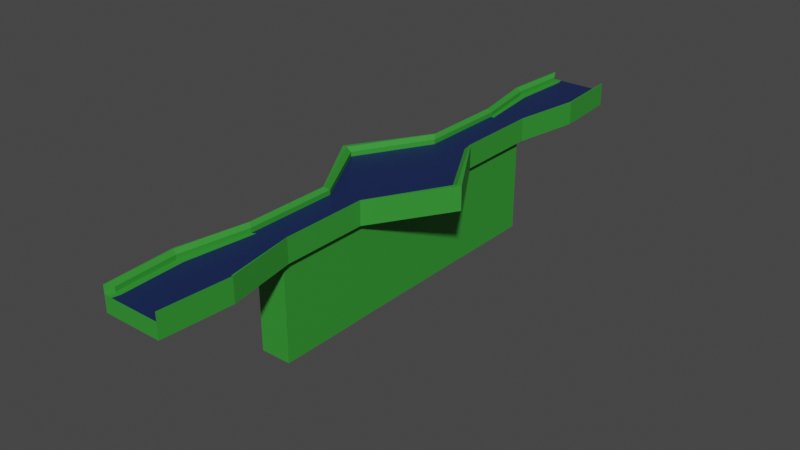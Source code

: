 # Source: escenario_.blend  (saved by Blender 3.3.6; exported with 4.5.12 LTS)
import bpy
from mathutils import Matrix  # noqa: F401  (used for matrix-valued properties, if any)

bpy.ops.wm.read_factory_settings(use_empty=True)
scene = bpy.context.scene
scene.name = 'Scene'

# ---- collections
col_collection = bpy.data.collections.new('Collection'); scene.collection.children.link(col_collection)

# ---- materials (node trees are filled in below, after node groups)
mat_base = bpy.data.materials.new('base')
mat_base.use_transparent_shadow = False
mat_superior = bpy.data.materials.new('superior')
mat_superior.use_transparent_shadow = False

# ---- material node trees
mat_base.use_nodes = True; mat_base.node_tree.nodes.clear()
_N = mat_base.node_tree.nodes; _L = mat_base.node_tree.links
n0 = _N.new('ShaderNodeBsdfPrincipled'); n0.name = 'Principled BSDF'; n0.location = (10, 300)
n0.distribution = 'GGX'
n0.subsurface_method = 'RANDOM_WALK_SKIN'
n0.inputs[0].default_value = (0.007603, 0.01894, 0.08714, 1.0)
n0.inputs[3].default_value = 1.45
n0.inputs[27].default_value = (0.0, 0.0, 0.0, 1.0)
n0.inputs[28].default_value = 1.0
n1 = _N.new('ShaderNodeOutputMaterial'); n1.name = 'Material Output'; n1.location = (300, 300)
_L.new(n0.outputs[0], n1.inputs[0])
n1.is_active_output = True
mat_superior.use_nodes = True; mat_superior.node_tree.nodes.clear()
_N = mat_superior.node_tree.nodes; _L = mat_superior.node_tree.links
n0 = _N.new('ShaderNodeBsdfPrincipled'); n0.name = 'Principled BSDF'; n0.location = (10, 300)
n0.distribution = 'GGX'
n0.subsurface_method = 'RANDOM_WALK_SKIN'
n0.inputs[0].default_value = (0.03527, 0.3032, 0.03356, 1.0)
n0.inputs[3].default_value = 1.45
n0.inputs[27].default_value = (0.0, 0.0, 0.0, 1.0)
n0.inputs[28].default_value = 1.0
n1 = _N.new('ShaderNodeOutputMaterial'); n1.name = 'Material Output'; n1.location = (300, 300)
_L.new(n0.outputs[0], n1.inputs[0])
n1.is_active_output = True

# ---- world
world_world = bpy.data.worlds.new('World'); scene.world = world_world
world_world.use_nodes = True; world_world.node_tree.nodes.clear()
_N = world_world.node_tree.nodes; _L = world_world.node_tree.links
n0 = _N.new('ShaderNodeOutputWorld'); n0.name = 'World Output'; n0.location = (300, 300)
n1 = _N.new('ShaderNodeBackground'); n1.name = 'Background'; n1.location = (10, 300)
n1.inputs[0].default_value = (0.05088, 0.05088, 0.05088, 1.0)
_L.new(n1.outputs[0], n0.inputs[0])
n0.is_active_output = True
world_world.color = (0.05088, 0.05088, 0.05088)
world_world.use_sun_shadow = False
world_world.sun_shadow_jitter_overblur = 0.0

# ---- meshes
me_cube_001 = bpy.data.meshes.new('Cube.001')
me_cube_001.from_pydata([(-4.3, -33.27, -0.2801), (-3.624, -33.74, 2.916), (-4.3, 33.27, -0.2801), (-3.624, 33.74, 2.916), (4.3, -33.27, -0.2801), (3.624, -33.74, 2.916), (4.3, 33.27, -0.2801), (4.3, 33.27, 2.916), (3.131, 33.27, -0.2801), (-3.131, 33.27, -0.2801), (-2.873, 33.27, 2.916), (2.873, 33.27, 2.916), (-3.131, -33.27, -0.2801), (3.131, -33.27, -0.2801), (2.873, -33.27, 2.916), (-2.873, -33.27, 2.916), (-4.3, 15.77, -0.2801), (-4.3, -15.77, -0.2801), (-3.624, -14.79, 2.916), (-3.624, 14.79, 2.916), (4.3, -15.77, -0.2801), (4.3, 15.77, -0.2801), (3.624, 14.79, 2.916), (3.624, -14.79, 2.916), (2.873, 15.77, 2.916), (2.873, -15.77, 2.916), (-2.873, 15.77, 2.916), (-2.873, -15.77, 2.916), (-3.131, 15.77, -0.2801), (-3.131, -15.77, -0.2801), (3.131, 15.77, -0.2801), (3.131, -15.77, -0.2801), (-14.04, 0.0, -0.2801), (-12.01, -3.126e-14, 2.916), (14.04, 0.0, -0.2801), (12.01, -3.126e-14, 2.916), (2.876, -3.126e-14, 2.916), (-2.876, -3.126e-14, 2.916), (-3.134, 0.0, -0.2801), (3.134, 0.0, -0.2801), (-3.134, 0.0, -19.91), (-3.131, -15.77, -19.91), (3.134, 0.0, -19.91), (3.131, -15.77, -19.91), (3.131, 15.77, -19.91), (-3.131, 15.77, -19.91), (3.131, 33.27, -19.98), (-3.131, 33.27, -19.98), (-3.131, -33.27, -19.98), (3.131, -33.27, -19.98), (-3.131, -15.77, -19.98), (3.131, -15.77, -19.98), (-3.131, 15.77, -19.98), (3.131, 15.77, -19.98), (-5.961, -61.21, -0.2801), (-5.222, -59.78, 2.916), (-5.222, 59.78, 2.916), (-5.961, 61.21, -0.2801), (-4.34, 61.21, -0.2801), (4.34, 61.21, 2.916), (5.222, 59.78, 2.916), (5.961, 61.21, -0.2801), (5.222, -59.78, 2.916), (5.961, -61.21, -0.2801), (4.34, -61.21, -0.2801), (-3.982, -59.78, 2.916), (4.34, 61.21, -0.2801), (-3.982, 59.78, 2.916), (-4.34, -61.21, -0.2801), (3.982, -59.78, 2.916), (-5.946, -47.55, 2.916), (-6.862, -47.24, -0.2801), (-4.996, -47.24, -0.2801), (5.946, -47.55, 2.916), (6.862, -47.24, -0.2801), (4.996, -47.24, -0.2801), (4.584, -47.24, 2.916), (-4.584, -47.24, 2.916), (-4.584, 47.24, 2.916), (4.584, 47.24, 2.916), (-5.946, 47.55, 2.916), (-6.862, 47.24, -0.2801), (-4.996, 47.24, -0.2801), (4.996, 47.24, -0.2801), (6.862, 47.24, -0.2801), (5.946, 47.55, 2.916), (-4.3, 15.77, 2.916), (-4.3, 33.27, 2.916), (4.3, -15.77, 2.916), (4.3, -33.27, 2.916), (-6.862, -47.24, 2.916), (-4.3, -33.27, 2.916), (-4.3, -15.77, 2.916), (-14.04, 0.0, 2.916), (3.624, 33.74, 2.916), (4.3, 15.77, 2.916), (14.04, 0.0, 2.916), (3.982, 59.78, 2.916), (5.961, 61.21, 2.916), (-4.34, -61.21, 2.916), (-5.961, -61.21, 2.916), (-5.961, 61.21, 2.916), (-4.34, 61.21, 2.916), (5.961, -61.21, 2.916), (4.34, -61.21, 2.916), (6.862, -47.24, 2.916), (-6.862, 47.24, 2.916), (6.862, 47.24, 2.916), (-4.3, 15.77, 4.604), (-4.3, 33.27, 4.604), (4.3, -15.77, 4.604), (4.3, -33.27, 4.604), (-6.862, -47.24, 4.604), (-4.3, -33.27, 4.604), (-4.3, -15.77, 4.604), (-14.04, 0.0, 4.604), (4.3, 33.27, 4.604), (4.3, 15.77, 4.604), (14.04, 0.0, 4.604), (6.862, -47.24, 4.604), (5.961, -61.21, 4.604), (-6.862, 47.24, 4.604), (-5.961, 61.21, 4.604), (6.862, 47.24, 4.604), (5.961, 61.21, 4.604), (-5.961, -61.21, 4.604), (-4.218, 15.65, 4.604), (-3.624, 14.79, 3.863), (-3.624, 33.74, 3.863), (-4.237, 33.31, 4.604), (4.218, -15.65, 4.604), (3.624, -14.79, 3.863), (3.624, -33.74, 3.863), (4.237, -33.31, 4.604), (-6.603, -47.33, 4.604), (-5.946, -47.55, 3.863), (-3.624, -33.74, 3.863), (-4.237, -33.31, 4.604), (-3.624, -14.79, 3.863), (-4.218, -15.65, 4.604), (-13.08, -1.479e-14, 4.604), (-12.01, -3.126e-14, 3.863), (4.237, 33.31, 4.604), (3.624, 33.74, 3.863), (3.624, 14.79, 3.863), (4.218, 15.65, 4.604), (13.08, -1.479e-14, 4.604), (12.01, -3.126e-14, 3.863), (6.603, -47.33, 4.604), (5.946, -47.55, 3.863), (5.804, -60.91, 4.604), (5.222, -59.78, 3.863), (-6.603, 47.33, 4.604), (-5.946, 47.55, 3.863), (-5.804, 60.91, 4.604), (-5.222, 59.78, 3.863), (5.946, 47.55, 3.863), (6.603, 47.33, 4.604), (5.222, 59.78, 3.863), (5.804, 60.91, 4.604), (-5.222, -59.78, 3.863), (-5.804, -60.91, 4.604)], [], [(16, 86, 87, 2), (75, 74, 63, 64), (20, 88, 89, 4), (72, 75, 64, 68), (31, 20, 4, 13), (27, 18, 1, 15), (23, 25, 14, 5), (25, 27, 15, 14), (17, 29, 12, 0), (9, 8, 46, 47), (74, 105, 103, 63), (71, 72, 68, 54), (90, 71, 54, 100), (78, 79, 97, 67), (13, 12, 48, 49), (28, 30, 44, 45), (2, 9, 28, 16), (32, 38, 29, 17), (11, 10, 26, 24), (36, 37, 27, 25), (94, 11, 24, 22), (35, 36, 25, 23), (10, 3, 19, 26), (37, 33, 18, 27), (8, 6, 21, 30), (39, 34, 20, 31), (6, 7, 95, 21), (34, 96, 88, 20), (0, 91, 92, 17), (32, 93, 86, 16), (17, 92, 93, 32), (21, 95, 96, 34), (30, 21, 34, 39), (26, 19, 33, 37), (22, 24, 36, 35), (24, 26, 37, 36), (16, 28, 38, 32), (38, 28, 45, 40), (40, 42, 43, 41), (45, 44, 42, 40), (30, 39, 42, 44), (31, 29, 41, 43), (39, 31, 43, 42), (29, 38, 40, 41), (50, 51, 49, 48), (47, 46, 53, 52), (30, 28, 52, 53), (12, 29, 50, 48), (8, 30, 53, 46), (28, 9, 47, 52), (29, 31, 51, 50), (31, 13, 49, 51), (66, 59, 98, 61), (68, 99, 100, 54), (63, 103, 104, 64), (64, 104, 99, 68), (57, 101, 102, 58), (58, 102, 59, 66), (81, 106, 101, 57), (73, 76, 69, 62), (77, 70, 55, 65), (82, 81, 57, 58), (76, 77, 65, 69), (84, 83, 66, 61), (79, 85, 60, 97), (83, 82, 58, 66), (107, 84, 61, 98), (80, 78, 67, 56), (14, 15, 77, 76), (15, 1, 70, 77), (5, 14, 76, 73), (91, 0, 71, 90), (0, 12, 72, 71), (4, 89, 105, 74), (12, 13, 75, 72), (13, 4, 74, 75), (3, 10, 78, 80), (7, 6, 84, 107), (8, 9, 82, 83), (11, 94, 85, 79), (6, 8, 83, 84), (9, 2, 81, 82), (2, 87, 106, 81), (10, 11, 79, 78), (107, 98, 124, 123), (100, 55, 160, 161, 125), (139, 140, 115, 114), (23, 5, 132, 131), (146, 130, 110, 118), (70, 1, 136, 135), (22, 35, 147, 144), (161, 134, 112, 125), (7, 107, 123, 116), (97, 60, 98, 59), (65, 55, 100, 99), (56, 67, 102, 101), (67, 97, 59, 102), (62, 69, 104, 103), (69, 65, 99, 104), (140, 126, 108, 115), (159, 157, 123, 124), (91, 90, 112, 113), (137, 139, 114, 113), (152, 154, 122, 121), (96, 95, 117, 118), (134, 137, 113, 112), (33, 19, 127, 141), (35, 23, 131, 147), (55, 70, 135, 160), (18, 33, 141, 138), (129, 152, 121, 109), (85, 94, 143, 156), (133, 148, 119, 111), (142, 145, 117, 116), (73, 62, 151, 149), (62, 103, 120, 150, 151), (56, 101, 122, 154, 155), (98, 60, 158, 159, 124), (1, 18, 138, 136), (5, 73, 149, 132), (3, 80, 153, 128), (94, 22, 144, 143), (157, 142, 116, 123), (145, 146, 118, 117), (90, 100, 125, 112), (87, 86, 108, 109), (92, 91, 113, 114), (60, 85, 156, 158), (86, 93, 115, 108), (103, 105, 119, 120), (105, 89, 111, 119), (80, 56, 155, 153), (106, 87, 109, 121), (126, 129, 109, 108), (95, 7, 116, 117), (101, 106, 121, 122), (93, 92, 114, 115), (89, 88, 110, 111), (130, 133, 111, 110), (88, 96, 118, 110), (148, 150, 120, 119), (127, 128, 129, 126), (131, 132, 133, 130), (135, 136, 137, 134), (136, 138, 139, 137), (141, 127, 126, 140), (143, 144, 145, 142), (147, 131, 130, 146), (138, 141, 140, 139), (144, 147, 146, 145), (149, 151, 150, 148), (153, 155, 154, 152), (157, 159, 158, 156), (160, 135, 134, 161), (132, 149, 148, 133), (128, 153, 152, 129), (142, 157, 156, 143), (19, 3, 128, 127)])
me_cube_001.polygons.foreach_set('material_index', [1, 1, 1, 1, 1, 0, 0, 0, 1, 1, 1, 1, 1, 0, 1, 1, 1, 1, 0, 0, 0, 0, 0, 0, 1, 1, 1, 1, 1, 1, 1, 1, 1, 0, 0, 0, 1, 1, 1, 1, 1, 1, 1, 1, 1, 1, 1, 1, 1, 1, 1, 1, 1, 1, 1, 1, 1, 1, 1, 1, 1, 1, 0, 1, 1, 1, 1, 1, 0, 1, 1, 1, 1, 1, 1, 1, 1, 1, 1, 1, 1, 1, 1, 0, 1, 1, 1, 1, 1, 1, 1, 1, 1, 1, 1, 1, 0, 0, 0, 1, 1, 1, 1, 1, 1, 1, 1, 1, 1, 1, 1, 1, 1, 1, 1, 0, 1, 1, 1, 1, 1, 1, 1, 1, 1, 1, 1, 1, 1, 1, 1, 1, 1, 1, 1, 1, 1, 1, 1, 1, 0, 1, 1, 1, 1, 1, 1, 1, 1, 1, 1, 1, 1, 1, 1, 1, 1, 1])
_uv = me_cube_001.uv_layers.new(name='UVMap')
_uv.uv.foreach_set('vector', [0.7495, 0.6258, 0.7755, 0.6258, 0.7755, 0.7681, 0.7495, 0.7681, 0.2037, 0.8751, 0.2187, 0.8732, 0.2263, 0.9867, 0.2132, 0.9885, 0.7892, 0.6258, 0.8152, 0.6258, 0.8152, 0.7681, 0.7892, 0.7681, 0.1231, 0.8858, 0.2037, 0.8751, 0.2132, 0.9885, 0.1433, 0.9977, 0.1552, 0.6235, 0.1646, 0.6222, 0.1832, 0.7633, 0.1738, 0.7645, 0.3593, 0.6253, 0.3646, 0.6168, 0.3797, 0.7701, 0.3733, 0.7668, 0.3059, 0.6226, 0.3128, 0.6299, 0.3268, 0.7714, 0.3211, 0.7759, 0.3128, 0.6299, 0.3593, 0.6253, 0.3733, 0.7668, 0.3268, 0.7714, 0.09526, 0.6314, 0.1047, 0.6301, 0.1233, 0.7712, 0.1139, 0.7724, 0.9307, 0.7368, 0.8798, 0.7368, 0.8798, 0.5767, 0.9307, 0.5767, 0.7892, 0.8817, 0.8152, 0.8817, 0.8152, 0.9953, 0.7892, 0.9953, 0.1081, 0.8878, 0.1231, 0.8858, 0.1433, 0.9977, 0.1302, 0.9994, 0.7755, 0.1136, 0.7495, 0.1136, 0.7495, 0.0, 0.7755, 0.0, 0.3228, 0.1142, 0.2486, 0.1215, 0.2435, 0.01955, 0.3079, 0.01318, 0.9307, 0.8969, 0.8798, 0.8969, 0.8798, 0.7368, 0.9307, 0.7368, 0.6408, 0.9926, 0.5899, 0.9926, 0.5899, 0.833, 0.6408, 0.833, 0.04311, 0.2362, 0.05254, 0.2349, 0.07114, 0.376, 0.06172, 0.3772, 0.0, 0.5146, 0.08789, 0.503, 0.1047, 0.6301, 0.09526, 0.6314, 0.2736, 0.2332, 0.3201, 0.2286, 0.3341, 0.3701, 0.2876, 0.3747, 0.3002, 0.5023, 0.3467, 0.4977, 0.3593, 0.6253, 0.3128, 0.6299, 0.2672, 0.2299, 0.2736, 0.2332, 0.2876, 0.3747, 0.2823, 0.3832, 0.2263, 0.5096, 0.3002, 0.5023, 0.3128, 0.6299, 0.3059, 0.6226, 0.3201, 0.2286, 0.3258, 0.2241, 0.3409, 0.3774, 0.3341, 0.3701, 0.3467, 0.4977, 0.4206, 0.4904, 0.3646, 0.6168, 0.3593, 0.6253, 0.103, 0.2283, 0.1124, 0.227, 0.131, 0.368, 0.1216, 0.3693, 0.1384, 0.4964, 0.2263, 0.4848, 0.1646, 0.6222, 0.1552, 0.6235, 0.7892, 0.2272, 0.8152, 0.2272, 0.8152, 0.3695, 0.7892, 0.3695, 0.7892, 0.4976, 0.8152, 0.4976, 0.8152, 0.6258, 0.7892, 0.6258, 0.7495, 0.2272, 0.7755, 0.2272, 0.7755, 0.3695, 0.7495, 0.3695, 0.7495, 0.4976, 0.7755, 0.4976, 0.7755, 0.6258, 0.7495, 0.6258, 0.7495, 0.3695, 0.7755, 0.3695, 0.7755, 0.4976, 0.7495, 0.4976, 0.7892, 0.3695, 0.8152, 0.3695, 0.8152, 0.4976, 0.7892, 0.4976, 0.1216, 0.3693, 0.131, 0.368, 0.2263, 0.4848, 0.1384, 0.4964, 0.3341, 0.3701, 0.3409, 0.3774, 0.4206, 0.4904, 0.3467, 0.4977, 0.2823, 0.3832, 0.2876, 0.3747, 0.3002, 0.5023, 0.2263, 0.5096, 0.2876, 0.3747, 0.3341, 0.3701, 0.3467, 0.4977, 0.3002, 0.5023, 0.06172, 0.3772, 0.07114, 0.376, 0.08789, 0.503, 0.0, 0.5146, 0.7495, 0.3846, 0.7495, 0.5127, 0.5899, 0.5127, 0.5899, 0.3846, 0.8289, 0.4485, 0.8799, 0.4485, 0.8799, 0.5767, 0.8289, 0.5767, 0.8289, 0.3203, 0.8799, 0.3203, 0.8799, 0.4485, 0.8289, 0.4485, 0.7495, 0.0, 0.7495, 0.1282, 0.5899, 0.1282, 0.5899, 0.0, 0.9308, 0.4799, 0.8799, 0.4799, 0.8799, 0.3203, 0.9308, 0.3203, 0.7495, 0.1282, 0.7495, 0.2564, 0.5899, 0.2564, 0.5899, 0.1282, 0.7495, 0.2564, 0.7495, 0.3846, 0.5899, 0.3846, 0.5899, 0.2564, 0.6917, 0.833, 0.7426, 0.833, 0.7426, 0.9753, 0.6917, 0.9753, 0.6408, 0.833, 0.6917, 0.833, 0.6917, 0.9753, 0.6408, 0.9753, 0.8798, 0.8969, 0.8289, 0.8969, 0.8289, 0.7368, 0.8798, 0.7368, 0.9712, 0.1601, 0.8289, 0.1601, 0.8289, 0.0, 0.9712, 0.0, 0.9712, 0.3203, 0.8289, 0.3203, 0.8289, 0.1601, 0.9712, 0.1601, 0.7322, 0.833, 0.5899, 0.833, 0.5899, 0.6729, 0.7322, 0.6729, 0.8798, 0.7368, 0.8289, 0.7368, 0.8289, 0.5767, 0.8798, 0.5767, 0.7322, 0.6729, 0.5899, 0.6729, 0.5899, 0.5127, 0.7322, 0.5127, 0.9567, 0.6868, 0.9307, 0.6868, 0.9307, 0.6736, 0.9567, 0.6736, 0.9567, 0.5898, 0.9307, 0.5898, 0.9307, 0.5767, 0.9567, 0.5767, 0.9567, 0.6736, 0.9307, 0.6736, 0.9307, 0.6604, 0.9567, 0.6604, 0.9567, 0.6604, 0.9307, 0.6604, 0.9307, 0.5898, 0.9567, 0.5898, 0.9567, 0.7705, 0.9307, 0.7705, 0.9307, 0.7573, 0.9567, 0.7573, 0.9567, 0.7573, 0.9307, 0.7573, 0.9307, 0.6868, 0.9567, 0.6868, 0.7495, 0.8817, 0.7755, 0.8817, 0.7755, 0.9953, 0.7495, 0.9953, 0.3133, 0.8894, 0.3241, 0.8858, 0.339, 0.9868, 0.329, 0.9878, 0.3983, 0.8785, 0.4095, 0.8799, 0.4135, 0.9795, 0.4034, 0.9805, 0.02264, 0.1243, 0.007603, 0.1263, 0.0, 0.01268, 0.01307, 0.01096, 0.3241, 0.8858, 0.3983, 0.8785, 0.4034, 0.9805, 0.339, 0.9868, 0.1182, 0.1117, 0.1032, 0.1137, 0.08303, 0.001724, 0.0961, 0.0, 0.2486, 0.1215, 0.2373, 0.1201, 0.2334, 0.02054, 0.2435, 0.01955, 0.1032, 0.1137, 0.02264, 0.1243, 0.01307, 0.01096, 0.08303, 0.001724, 0.8152, 0.1136, 0.7892, 0.1136, 0.7892, 0.0, 0.8152, 0.0, 0.3335, 0.1106, 0.3228, 0.1142, 0.3079, 0.01318, 0.3179, 0.01219, 0.3268, 0.7714, 0.3733, 0.7668, 0.3983, 0.8785, 0.3241, 0.8858, 0.3733, 0.7668, 0.3797, 0.7701, 0.4095, 0.8799, 0.3983, 0.8785, 0.3211, 0.7759, 0.3268, 0.7714, 0.3241, 0.8858, 0.3133, 0.8894, 0.7755, 0.2272, 0.7495, 0.2272, 0.7495, 0.1136, 0.7755, 0.1136, 0.1139, 0.7724, 0.1233, 0.7712, 0.1231, 0.8858, 0.1081, 0.8878, 0.7892, 0.7681, 0.8152, 0.7681, 0.8152, 0.8817, 0.7892, 0.8817, 0.1233, 0.7712, 0.1738, 0.7645, 0.2037, 0.8751, 0.1231, 0.8858, 0.1738, 0.7645, 0.1832, 0.7633, 0.2187, 0.8732, 0.2037, 0.8751, 0.3258, 0.2241, 0.3201, 0.2286, 0.3228, 0.1142, 0.3335, 0.1106, 0.8152, 0.2272, 0.7892, 0.2272, 0.7892, 0.1136, 0.8152, 0.1136, 0.103, 0.2283, 0.05254, 0.2349, 0.02264, 0.1243, 0.1032, 0.1137, 0.2736, 0.2332, 0.2672, 0.2299, 0.2373, 0.1201, 0.2486, 0.1215, 0.1124, 0.227, 0.103, 0.2283, 0.1032, 0.1137, 0.1182, 0.1117, 0.05254, 0.2349, 0.04311, 0.2362, 0.007603, 0.1263, 0.02264, 0.1243, 0.7495, 0.7681, 0.7755, 0.7681, 0.7755, 0.8817, 0.7495, 0.8817, 0.3201, 0.2286, 0.2736, 0.2332, 0.2486, 0.1215, 0.3228, 0.1142, 0.8152, 0.1136, 0.8152, 0.0, 0.8289, 0.0, 0.8289, 0.1136, 0.9849, 0.0, 0.9849, 0.01166, 0.9772, 0.01166, 0.9712, 0.00248, 0.9712, 0.0, 0.5851, 0.3704, 0.5131, 0.4976, 0.5052, 0.4976, 0.5844, 0.3695, 0.9986, 0.6179, 0.9986, 0.772, 0.9909, 0.772, 0.9909, 0.6179, 0.4284, 0.4976, 0.5004, 0.6249, 0.4997, 0.6258, 0.4206, 0.4976, 0.9849, 0.1111, 0.9849, 0.2233, 0.9772, 0.2233, 0.9772, 0.1111, 0.9986, 0.3774, 0.9986, 0.4976, 0.9909, 0.4976, 0.9909, 0.3774, 0.5722, 0.00248, 0.5657, 0.1129, 0.5636, 0.1136, 0.5709, 0.0, 0.8152, 0.2272, 0.8152, 0.1136, 0.8289, 0.1136, 0.8289, 0.2272, 0.2435, 0.01955, 0.2334, 0.02054, 0.2263, 0.009525, 0.2394, 0.008232, 0.4034, 0.9805, 0.4135, 0.9795, 0.4206, 0.9905, 0.4075, 0.9918, 0.3179, 0.01219, 0.3079, 0.01318, 0.3096, 0.001297, 0.3228, 0.0, 0.3079, 0.01318, 0.2435, 0.01955, 0.2394, 0.008232, 0.3096, 0.001297, 0.329, 0.9878, 0.339, 0.9868, 0.3372, 0.9987, 0.3241, 1.0, 0.339, 0.9868, 0.4034, 0.9805, 0.4075, 0.9918, 0.3372, 0.9987, 0.5131, 0.4976, 0.5851, 0.6249, 0.5844, 0.6258, 0.5052, 0.4976, 0.4875, 0.00248, 0.481, 0.1129, 0.4789, 0.1136, 0.4862, 0.0, 0.7755, 0.2272, 0.7755, 0.1136, 0.7892, 0.1136, 0.7892, 0.2272, 0.5849, 0.2268, 0.5851, 0.3704, 0.5844, 0.3695, 0.5844, 0.2272, 0.5657, 0.8824, 0.5722, 0.9928, 0.5709, 0.9953, 0.5636, 0.8817, 0.8152, 0.4976, 0.8152, 0.3695, 0.8289, 0.3695, 0.8289, 0.4976, 0.5657, 0.1129, 0.5849, 0.2268, 0.5844, 0.2272, 0.5636, 0.1136, 0.9849, 0.4976, 0.9849, 0.6179, 0.9772, 0.6179, 0.9772, 0.4976, 0.9986, 0.4976, 0.9986, 0.6179, 0.9909, 0.6179, 0.9909, 0.4976, 0.9849, 0.01166, 0.9849, 0.1111, 0.9772, 0.1111, 0.9772, 0.01166, 0.9849, 0.3774, 0.9849, 0.4976, 0.9772, 0.4976, 0.9772, 0.3774, 0.5849, 0.7685, 0.5657, 0.8824, 0.5636, 0.8817, 0.5844, 0.7681, 0.9986, 0.1111, 0.9986, 0.2233, 0.9909, 0.2233, 0.9909, 0.1111, 0.5003, 0.7685, 0.481, 0.8824, 0.4789, 0.8817, 0.4997, 0.7681, 0.5003, 0.2268, 0.5004, 0.3704, 0.4997, 0.3695, 0.4997, 0.2272, 0.9986, 0.8842, 0.9986, 0.9836, 0.9909, 0.9836, 0.9909, 0.8842, 0.9986, 0.9836, 0.9986, 0.9953, 0.9849, 0.9953, 0.9849, 0.9928, 0.9909, 0.9836, 0.9849, 0.9836, 0.9849, 0.9953, 0.9712, 0.9953, 0.9712, 0.9928, 0.9772, 0.9836, 0.9986, 0.0, 0.9986, 0.01166, 0.9909, 0.01166, 0.9849, 0.00248, 0.9849, 0.0, 0.9849, 0.2233, 0.9849, 0.3774, 0.9772, 0.3774, 0.9772, 0.2233, 0.9986, 0.772, 0.9986, 0.8842, 0.9909, 0.8842, 0.9909, 0.772, 0.9849, 0.772, 0.9849, 0.8842, 0.9772, 0.8842, 0.9772, 0.772, 0.9986, 0.2233, 0.9986, 0.3774, 0.9909, 0.3774, 0.9909, 0.2233, 0.481, 0.1129, 0.5003, 0.2268, 0.4997, 0.2272, 0.4789, 0.1136, 0.5004, 0.3704, 0.4284, 0.4976, 0.4206, 0.4976, 0.4997, 0.3695, 0.7755, 0.1136, 0.7755, 0.0, 0.7892, 0.0, 0.7892, 0.1136, 0.7755, 0.7681, 0.7755, 0.6258, 0.7892, 0.6258, 0.7892, 0.7681, 0.7755, 0.3695, 0.7755, 0.2272, 0.7892, 0.2272, 0.7892, 0.3695, 0.9986, 0.01166, 0.9986, 0.1111, 0.9909, 0.1111, 0.9909, 0.01166, 0.7755, 0.6258, 0.7755, 0.4976, 0.7892, 0.4976, 0.7892, 0.6258, 0.8152, 0.9953, 0.8152, 0.8817, 0.8289, 0.8817, 0.8289, 0.9953, 0.8152, 0.8817, 0.8152, 0.7681, 0.8289, 0.7681, 0.8289, 0.8817, 0.9849, 0.8842, 0.9849, 0.9836, 0.9772, 0.9836, 0.9772, 0.8842, 0.7755, 0.8817, 0.7755, 0.7681, 0.7892, 0.7681, 0.7892, 0.8817, 0.5851, 0.6249, 0.5849, 0.7685, 0.5844, 0.7681, 0.5844, 0.6258, 0.8152, 0.3695, 0.8152, 0.2272, 0.8289, 0.2272, 0.8289, 0.3695, 0.7755, 0.9953, 0.7755, 0.8817, 0.7892, 0.8817, 0.7892, 0.9953, 0.7755, 0.4976, 0.7755, 0.3695, 0.7892, 0.3695, 0.7892, 0.4976, 0.8152, 0.7681, 0.8152, 0.6258, 0.8289, 0.6258, 0.8289, 0.7681, 0.5004, 0.6249, 0.5003, 0.7685, 0.4997, 0.7681, 0.4997, 0.6258, 0.8152, 0.6258, 0.8152, 0.4976, 0.8289, 0.4976, 0.8289, 0.6258, 0.481, 0.8824, 0.4875, 0.9928, 0.4862, 0.9953, 0.4789, 0.8817, 0.9772, 0.6179, 0.9772, 0.772, 0.9712, 0.7685, 0.9712, 0.6249, 0.9909, 0.6179, 0.9909, 0.772, 0.9849, 0.7685, 0.9849, 0.6249, 0.9772, 0.1111, 0.9772, 0.2233, 0.9712, 0.2268, 0.9712, 0.1129, 0.9772, 0.2233, 0.9772, 0.3774, 0.9712, 0.3704, 0.9712, 0.2268, 0.5218, 0.4976, 0.5899, 0.6179, 0.5851, 0.6249, 0.5131, 0.4976, 0.9909, 0.2233, 0.9909, 0.3774, 0.9849, 0.3704, 0.9849, 0.2268, 0.4371, 0.4976, 0.5052, 0.6179, 0.5004, 0.6249, 0.4284, 0.4976, 0.5899, 0.3774, 0.5218, 0.4976, 0.5131, 0.4976, 0.5851, 0.3704, 0.5052, 0.3774, 0.4371, 0.4976, 0.4284, 0.4976, 0.5004, 0.3704, 0.9909, 0.8842, 0.9909, 0.9836, 0.9849, 0.9928, 0.9849, 0.8824, 0.9772, 0.8842, 0.9772, 0.9836, 0.9712, 0.9928, 0.9712, 0.8824, 0.9849, 0.1129, 0.9849, 0.00248, 0.9909, 0.01166, 0.9909, 0.1111, 0.9772, 0.01166, 0.9772, 0.1111, 0.9712, 0.1129, 0.9712, 0.00248, 0.9909, 0.772, 0.9909, 0.8842, 0.9849, 0.8824, 0.9849, 0.7685, 0.9772, 0.772, 0.9772, 0.8842, 0.9712, 0.8824, 0.9712, 0.7685, 0.9849, 0.2268, 0.9849, 0.1129, 0.9909, 0.1111, 0.9909, 0.2233, 0.9849, 0.6179, 0.9849, 0.772, 0.9772, 0.772, 0.9772, 0.6179])
me_cube_001.materials.append(mat_base)
me_cube_001.materials.append(mat_superior)
me_cube_001.update()

# ---- objects
ob_cube = bpy.data.objects.new('Cube', me_cube_001)

# ---- transforms, parenting, visibility, modifiers, constraints
ob_cube.location = (0.0, 0.0, 0.0)

# ---- collection membership
col_collection.objects.link(ob_cube)

# ---- scene / render settings (as saved in the file)
scene.frame_start = 1; scene.frame_end = 250; scene.frame_set(1)
scene.render.engine = 'BLENDER_EEVEE_NEXT'
scene.cycles.sampling_pattern = 'TABULATED_SOBOL'
scene.cycles.use_light_tree = False
scene.view_settings.view_transform = 'Filmic'
bpy.context.view_layer.update()

# ---- added for rendering (the .blend has no active camera and no usable light): camera, sun
cam_auto = bpy.data.cameras.new('AutoCamera')
cam_auto.lens = 50.0
cam_auto.sensor_width = 36.0
cam_auto.clip_end = 2078.23
ob_auto_camera = bpy.data.objects.new('AutoCamera', cam_auto)
scene.collection.objects.link(ob_auto_camera)
ob_auto_camera.location = (118.418, -142.102, 87.0476)
ob_auto_camera.rotation_euler = (1.09748, -7.21219e-08, 0.694738)
scene.camera = ob_auto_camera
light_auto_sun = bpy.data.lights.new('AutoSun', 'SUN')
light_auto_sun.energy = 3.0
light_auto_sun.angle = 0.0523599
ob_auto_sun = bpy.data.objects.new('AutoSun', light_auto_sun)
scene.collection.objects.link(ob_auto_sun)
ob_auto_sun.rotation_euler = (0.872665, 0.174533, 0.523599)
bpy.context.view_layer.update()
